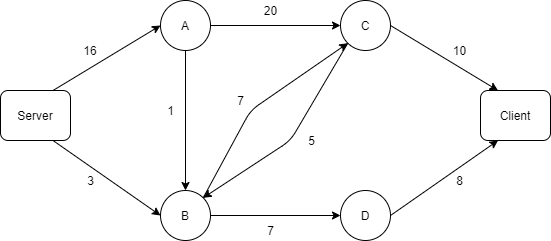

The diagram above was exported from draw.io. Its source (the exported page's mxGraphModel, read from the mxfile embedded in the PNG):
<mxGraphModel dx="1422" dy="705" grid="1" gridSize="10" guides="1" tooltips="1" connect="1" arrows="1" fold="1" page="1" pageScale="1" pageWidth="827" pageHeight="1169" math="0" shadow="0">
  <root>
    <mxCell id="0" />
    <mxCell id="1" parent="0" />
    <mxCell id="NlJG6O5fDbRRYeTeFINY-1" value="Server" style="rounded=1;whiteSpace=wrap;html=1;" vertex="1" parent="1">
      <mxGeometry x="130" y="160" width="70" height="50" as="geometry" />
    </mxCell>
    <mxCell id="NlJG6O5fDbRRYeTeFINY-2" value="Client" style="rounded=1;whiteSpace=wrap;html=1;" vertex="1" parent="1">
      <mxGeometry x="610" y="160" width="70" height="50" as="geometry" />
    </mxCell>
    <mxCell id="NlJG6O5fDbRRYeTeFINY-3" value="A" style="ellipse;whiteSpace=wrap;html=1;aspect=fixed;" vertex="1" parent="1">
      <mxGeometry x="290" y="70" width="50" height="50" as="geometry" />
    </mxCell>
    <mxCell id="NlJG6O5fDbRRYeTeFINY-4" value="C" style="ellipse;whiteSpace=wrap;html=1;aspect=fixed;" vertex="1" parent="1">
      <mxGeometry x="470" y="70" width="50" height="50" as="geometry" />
    </mxCell>
    <mxCell id="NlJG6O5fDbRRYeTeFINY-5" value="D" style="ellipse;whiteSpace=wrap;html=1;aspect=fixed;" vertex="1" parent="1">
      <mxGeometry x="470" y="260" width="50" height="50" as="geometry" />
    </mxCell>
    <mxCell id="NlJG6O5fDbRRYeTeFINY-6" value="B" style="ellipse;whiteSpace=wrap;html=1;aspect=fixed;" vertex="1" parent="1">
      <mxGeometry x="290" y="260" width="50" height="50" as="geometry" />
    </mxCell>
    <mxCell id="NlJG6O5fDbRRYeTeFINY-7" value="" style="endArrow=classic;html=1;exitX=0.75;exitY=0;exitDx=0;exitDy=0;entryX=0;entryY=0.5;entryDx=0;entryDy=0;" edge="1" parent="1" source="NlJG6O5fDbRRYeTeFINY-1" target="NlJG6O5fDbRRYeTeFINY-3">
      <mxGeometry width="50" height="50" relative="1" as="geometry">
        <mxPoint x="390" y="420" as="sourcePoint" />
        <mxPoint x="440" y="370" as="targetPoint" />
      </mxGeometry>
    </mxCell>
    <mxCell id="NlJG6O5fDbRRYeTeFINY-8" value="" style="endArrow=classic;html=1;exitX=0.75;exitY=1;exitDx=0;exitDy=0;entryX=0;entryY=0.5;entryDx=0;entryDy=0;" edge="1" parent="1" source="NlJG6O5fDbRRYeTeFINY-1" target="NlJG6O5fDbRRYeTeFINY-6">
      <mxGeometry width="50" height="50" relative="1" as="geometry">
        <mxPoint x="390" y="420" as="sourcePoint" />
        <mxPoint x="440" y="370" as="targetPoint" />
      </mxGeometry>
    </mxCell>
    <mxCell id="NlJG6O5fDbRRYeTeFINY-9" value="" style="endArrow=classic;html=1;exitX=1;exitY=0.5;exitDx=0;exitDy=0;entryX=0;entryY=0.5;entryDx=0;entryDy=0;" edge="1" parent="1" source="NlJG6O5fDbRRYeTeFINY-3" target="NlJG6O5fDbRRYeTeFINY-4">
      <mxGeometry width="50" height="50" relative="1" as="geometry">
        <mxPoint x="390" y="420" as="sourcePoint" />
        <mxPoint x="440" y="370" as="targetPoint" />
      </mxGeometry>
    </mxCell>
    <mxCell id="NlJG6O5fDbRRYeTeFINY-10" value="" style="endArrow=classic;html=1;exitX=1;exitY=0.5;exitDx=0;exitDy=0;entryX=0;entryY=0.5;entryDx=0;entryDy=0;" edge="1" parent="1" source="NlJG6O5fDbRRYeTeFINY-6" target="NlJG6O5fDbRRYeTeFINY-5">
      <mxGeometry width="50" height="50" relative="1" as="geometry">
        <mxPoint x="390" y="420" as="sourcePoint" />
        <mxPoint x="440" y="370" as="targetPoint" />
      </mxGeometry>
    </mxCell>
    <mxCell id="NlJG6O5fDbRRYeTeFINY-11" value="" style="endArrow=classic;html=1;exitX=1;exitY=0.5;exitDx=0;exitDy=0;entryX=0.25;entryY=1;entryDx=0;entryDy=0;" edge="1" parent="1" source="NlJG6O5fDbRRYeTeFINY-5" target="NlJG6O5fDbRRYeTeFINY-2">
      <mxGeometry width="50" height="50" relative="1" as="geometry">
        <mxPoint x="390" y="420" as="sourcePoint" />
        <mxPoint x="440" y="370" as="targetPoint" />
      </mxGeometry>
    </mxCell>
    <mxCell id="NlJG6O5fDbRRYeTeFINY-12" value="" style="endArrow=classic;html=1;exitX=1;exitY=0.5;exitDx=0;exitDy=0;entryX=0.25;entryY=0;entryDx=0;entryDy=0;" edge="1" parent="1" source="NlJG6O5fDbRRYeTeFINY-4" target="NlJG6O5fDbRRYeTeFINY-2">
      <mxGeometry width="50" height="50" relative="1" as="geometry">
        <mxPoint x="390" y="420" as="sourcePoint" />
        <mxPoint x="440" y="370" as="targetPoint" />
      </mxGeometry>
    </mxCell>
    <mxCell id="NlJG6O5fDbRRYeTeFINY-14" value="" style="endArrow=classic;html=1;exitX=1;exitY=0;exitDx=0;exitDy=0;entryX=0;entryY=1;entryDx=0;entryDy=0;" edge="1" parent="1" source="NlJG6O5fDbRRYeTeFINY-6" target="NlJG6O5fDbRRYeTeFINY-4">
      <mxGeometry width="50" height="50" relative="1" as="geometry">
        <mxPoint x="390" y="420" as="sourcePoint" />
        <mxPoint x="460" y="130" as="targetPoint" />
        <Array as="points">
          <mxPoint x="380" y="180" />
        </Array>
      </mxGeometry>
    </mxCell>
    <mxCell id="NlJG6O5fDbRRYeTeFINY-15" value="" style="endArrow=classic;html=1;exitX=0;exitY=1;exitDx=0;exitDy=0;entryX=1;entryY=0;entryDx=0;entryDy=0;" edge="1" parent="1" source="NlJG6O5fDbRRYeTeFINY-4" target="NlJG6O5fDbRRYeTeFINY-6">
      <mxGeometry width="50" height="50" relative="1" as="geometry">
        <mxPoint x="390" y="420" as="sourcePoint" />
        <mxPoint x="440" y="370" as="targetPoint" />
        <Array as="points">
          <mxPoint x="420" y="210" />
        </Array>
      </mxGeometry>
    </mxCell>
    <mxCell id="NlJG6O5fDbRRYeTeFINY-16" value="16" style="text;html=1;strokeColor=none;fillColor=none;align=center;verticalAlign=middle;whiteSpace=wrap;rounded=0;" vertex="1" parent="1">
      <mxGeometry x="200" y="110" width="40" height="20" as="geometry" />
    </mxCell>
    <mxCell id="NlJG6O5fDbRRYeTeFINY-18" value="3" style="text;html=1;strokeColor=none;fillColor=none;align=center;verticalAlign=middle;whiteSpace=wrap;rounded=0;" vertex="1" parent="1">
      <mxGeometry x="200" y="240" width="41" height="20" as="geometry" />
    </mxCell>
    <mxCell id="NlJG6O5fDbRRYeTeFINY-19" value="20" style="text;html=1;strokeColor=none;fillColor=none;align=center;verticalAlign=middle;whiteSpace=wrap;rounded=0;" vertex="1" parent="1">
      <mxGeometry x="380" y="70" width="41" height="20" as="geometry" />
    </mxCell>
    <mxCell id="NlJG6O5fDbRRYeTeFINY-20" value="10" style="text;html=1;strokeColor=none;fillColor=none;align=center;verticalAlign=middle;whiteSpace=wrap;rounded=0;" vertex="1" parent="1">
      <mxGeometry x="569" y="110" width="41" height="20" as="geometry" />
    </mxCell>
    <mxCell id="NlJG6O5fDbRRYeTeFINY-21" value="7" style="text;html=1;strokeColor=none;fillColor=none;align=center;verticalAlign=middle;whiteSpace=wrap;rounded=0;" vertex="1" parent="1">
      <mxGeometry x="380" y="290" width="41" height="20" as="geometry" />
    </mxCell>
    <mxCell id="NlJG6O5fDbRRYeTeFINY-22" value="8" style="text;html=1;strokeColor=none;fillColor=none;align=center;verticalAlign=middle;whiteSpace=wrap;rounded=0;" vertex="1" parent="1">
      <mxGeometry x="569" y="240" width="41" height="20" as="geometry" />
    </mxCell>
    <mxCell id="NlJG6O5fDbRRYeTeFINY-23" value="7&lt;span style=&quot;color: rgba(0 , 0 , 0 , 0) ; font-family: monospace ; font-size: 0px&quot;&gt;%3CmxGraphModel%3E%3Croot%3E%3CmxCell%20id%3D%220%22%2F%3E%3CmxCell%20id%3D%221%22%20parent%3D%220%22%2F%3E%3CmxCell%20id%3D%222%22%20value%3D%223%22%20style%3D%22text%3Bhtml%3D1%3BstrokeColor%3Dnone%3BfillColor%3Dnone%3Balign%3Dcenter%3BverticalAlign%3Dmiddle%3BwhiteSpace%3Dwrap%3Brounded%3D0%3B%22%20vertex%3D%221%22%20parent%3D%221%22%3E%3CmxGeometry%20x%3D%22200%22%20y%3D%22240%22%20width%3D%2241%22%20height%3D%2220%22%20as%3D%22geometry%22%2F%3E%3C%2FmxCell%3E%3C%2Froot%3E%3C%2FmxGraphModel%3E&lt;/span&gt;" style="text;html=1;strokeColor=none;fillColor=none;align=center;verticalAlign=middle;whiteSpace=wrap;rounded=0;" vertex="1" parent="1">
      <mxGeometry x="350" y="160" width="41" height="20" as="geometry" />
    </mxCell>
    <mxCell id="NlJG6O5fDbRRYeTeFINY-24" value="5" style="text;html=1;strokeColor=none;fillColor=none;align=center;verticalAlign=middle;whiteSpace=wrap;rounded=0;" vertex="1" parent="1">
      <mxGeometry x="421" y="200" width="41" height="20" as="geometry" />
    </mxCell>
    <mxCell id="NlJG6O5fDbRRYeTeFINY-25" value="" style="endArrow=classic;html=1;exitX=0.5;exitY=1;exitDx=0;exitDy=0;entryX=0.5;entryY=0;entryDx=0;entryDy=0;" edge="1" parent="1" source="NlJG6O5fDbRRYeTeFINY-3" target="NlJG6O5fDbRRYeTeFINY-6">
      <mxGeometry width="50" height="50" relative="1" as="geometry">
        <mxPoint x="390" y="390" as="sourcePoint" />
        <mxPoint x="440" y="340" as="targetPoint" />
      </mxGeometry>
    </mxCell>
    <mxCell id="NlJG6O5fDbRRYeTeFINY-26" value="1" style="text;html=1;strokeColor=none;fillColor=none;align=center;verticalAlign=middle;whiteSpace=wrap;rounded=0;" vertex="1" parent="1">
      <mxGeometry x="280" y="170" width="41" height="20" as="geometry" />
    </mxCell>
  </root>
</mxGraphModel>